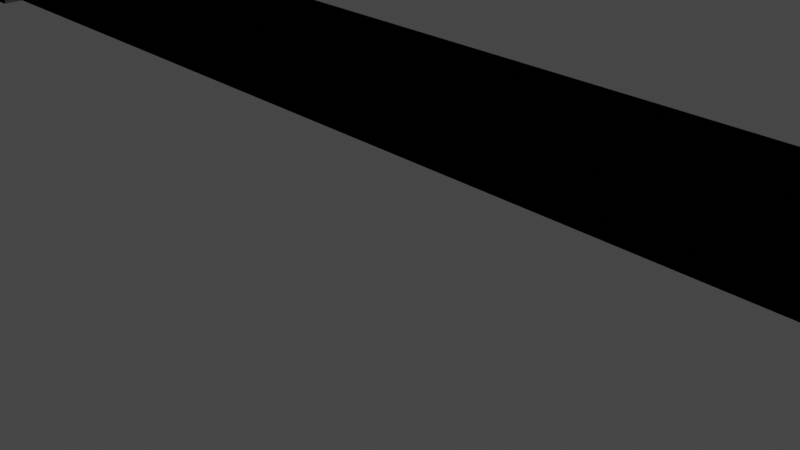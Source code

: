 # Source: NW5.blend  (saved by Blender 3.0.42; exported with 4.5.12 LTS)
import bpy
from mathutils import Matrix  # noqa: F401  (used for matrix-valued properties, if any)

bpy.ops.wm.read_factory_settings(use_empty=True)
scene = bpy.context.scene
scene.name = 'Scene'

# ---- collections
col_collection = bpy.data.collections.new('Collection'); scene.collection.children.link(col_collection)
col_frame = bpy.data.collections.new('Frame'); scene.collection.children.link(col_frame)

# ---- world
world_world = bpy.data.worlds.new('World'); scene.world = world_world
world_world.use_nodes = True; world_world.node_tree.nodes.clear()
_N = world_world.node_tree.nodes; _L = world_world.node_tree.links
n0 = _N.new('ShaderNodeOutputWorld'); n0.name = 'World Output'; n0.location = (300, 300)
n1 = _N.new('ShaderNodeBackground'); n1.name = 'Background'; n1.location = (10, 300)
n1.inputs[0].default_value = (0.05088, 0.05088, 0.05088, 1.0)
_L.new(n1.outputs[0], n0.inputs[0])
n0.is_active_output = True
world_world.color = (0.05088, 0.05088, 0.05088)
world_world.use_sun_shadow = False
world_world.sun_shadow_jitter_overblur = 0.0

# ---- cameras
cam_camera = bpy.data.cameras.new('Camera')
cam_camera.clip_end = 100.0
cam_camera.ortho_scale = 7.314

# ---- lights
light_light = bpy.data.lights.new('Light', 'POINT')
light_light.transmission_factor = 0.0
light_light.energy = 1000.0
light_light.shadow_soft_size = 0.1
light_light.shadow_maximum_resolution = 0.006
light_light.use_absolute_resolution = True

# ---- meshes
me_cube_001 = bpy.data.meshes.new('Cube.001')
me_cube_001.from_pydata([(0.0, -1.0, 1.3), (0.0, -1.0, 1.58), (0.0, 1.0, 1.3), (0.0, 1.0, 1.58), (6.22, -1.0, 1.3), (6.47, -1.0, 1.58), (6.22, 1.0, 1.3), (6.47, 1.0, 1.58), (6.47, 1.0, 1.46), (6.47, -1.0, 1.46), (6.32, -1.0, 1.15), (6.32, 1.0, 1.15), (6.47, 1.0, 1.15), (6.47, -1.0, 1.15), (6.84, 1.0, 1.46), (6.84, -1.0, 1.46), (6.84, 1.0, 1.15), (6.84, -1.0, 1.15)], [], [(0, 1, 3, 2), (2, 3, 7, 8, 6), (8, 7, 5, 9), (4, 9, 5, 1, 0), (2, 6, 4, 0), (7, 3, 1, 5), (8, 9, 15, 14), (11, 12, 13, 10), (6, 8, 12, 11), (9, 4, 10, 13), (4, 6, 11, 10), (14, 15, 17, 16), (9, 13, 17, 15), (12, 8, 14, 16), (13, 12, 16, 17)])
_uv = me_cube_001.uv_layers.new(name='UVMap')
_uv.uv.foreach_set('vector', [0.375, 0.0, 0.625, 0.0, 0.625, 0.25, 0.375, 0.25, 0.375, 0.25, 0.625, 0.25, 0.625, 0.5, 0.5, 0.5, 0.375, 0.5, 0.5, 0.5, 0.625, 0.5, 0.625, 0.75, 0.5, 0.75, 0.375, 0.75, 0.5, 0.75, 0.625, 0.75, 0.625, 1.0, 0.375, 1.0, 0.125, 0.5, 0.375, 0.5, 0.375, 0.75, 0.125, 0.75, 0.625, 0.5, 0.875, 0.5, 0.875, 0.75, 0.625, 0.75, 0.5, 0.5, 0.5, 0.75, 0.5, 0.75, 0.5, 0.5, 0.375, 0.5, 0.5, 0.5, 0.5, 0.75, 0.375, 0.75, 0.375, 0.5, 0.5, 0.5, 0.5, 0.5, 0.375, 0.5, 0.5, 0.75, 0.375, 0.75, 0.375, 0.75, 0.5, 0.75, 0.375, 0.75, 0.375, 0.5, 0.375, 0.5, 0.375, 0.75, 0.5, 0.5, 0.5, 0.75, 0.5, 0.75, 0.5, 0.5, 0.5, 0.75, 0.5, 0.75, 0.5, 0.75, 0.5, 0.75, 0.5, 0.5, 0.5, 0.5, 0.5, 0.5, 0.5, 0.5, 0.5, 0.75, 0.5, 0.5, 0.5, 0.5, 0.5, 0.75])
me_cube_001.use_remesh_fix_poles = True
me_cube_001.use_remesh_preserve_attributes = False
me_cube_001.update()

# ---- objects
ob_light = bpy.data.objects.new('Light', light_light)
ob_camera = bpy.data.objects.new('Camera', cam_camera)
ob_empty = bpy.data.objects.new('Empty', None)
ob_origin = bpy.data.objects.new('Origin', None)
ob_cube = bpy.data.objects.new('Cube', me_cube_001)

# ---- transforms, parenting, visibility, modifiers, constraints
ob_light.location = (4.076, 1.005, 5.904)
ob_light.rotation_euler = (0.6503, 0.05522, 1.866)
ob_light.lock_rotations_4d = False
ob_light.empty_display_type = 'ARROWS'
ob_light.color = (0.0, 0.0, 0.0, 0.0)
ob_light.lineart.crease_threshold = 0.0
ob_camera.location = (7.359, -6.926, 4.958)
ob_camera.rotation_euler = (1.109, 0.0, 0.8149)
ob_camera.lock_rotations_4d = False
ob_camera.empty_display_type = 'ARROWS'
ob_camera.color = (0.0, 0.0, 0.0, 0.0)
ob_camera.display_type = 'WIRE'
ob_camera.lineart.crease_threshold = 0.0
ob_empty.location = (0.8876, 4.178e-07, 2.503)
ob_empty.rotation_euler = (1.571, -0.0, 3.142)
ob_empty.scale = (4.108, 4.108, 4.108)
ob_empty.empty_display_type = 'IMAGE'
ob_empty.empty_display_size = 5.0
ob_empty.use_empty_image_alpha = True
ob_empty.color = (1.0, 1.0, 1.0, 0.3858)
ob_origin.location = (0.0, 0.0, 0.0)
ob_cube.location = (0.0, 0.0, 0.0)
_m = ob_cube.modifiers.new('Mirror', 'MIRROR')
_m.use_axis = (True, True, False)
_m.mirror_object = ob_origin

# ---- collection membership
col_collection.objects.link(ob_light)
col_collection.objects.link(ob_camera)
col_collection.objects.link(ob_empty)
col_collection.objects.link(ob_origin)
col_frame.objects.link(ob_cube)

# ---- scene / render settings (as saved in the file)
scene.camera = ob_camera
scene.frame_start = 1; scene.frame_end = 250; scene.frame_set(1)
scene.render.engine = 'BLENDER_EEVEE_NEXT'
scene.cycles.sampling_pattern = 'TABULATED_SOBOL'
scene.cycles.use_light_tree = False
scene.view_settings.view_transform = 'Filmic'
bpy.context.view_layer.update()
